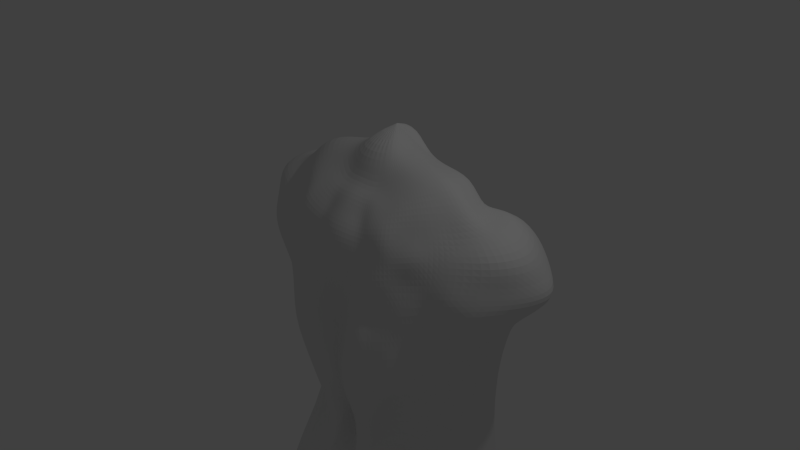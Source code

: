 # Source: AyushGun.blend  (saved by Blender 2.74.0; exported with 4.5.12 LTS)
import bpy
from mathutils import Matrix  # noqa: F401  (used for matrix-valued properties, if any)

bpy.ops.wm.read_factory_settings(use_empty=True)
scene = bpy.context.scene
scene.name = 'Scene'

# ---- collections
col_collection_1 = bpy.data.collections.new('Collection 1'); scene.collection.children.link(col_collection_1)

# ---- world
world_world = bpy.data.worlds.new('World'); scene.world = world_world
world_world.color = (0.05088, 0.05088, 0.05088)
world_world.use_sun_shadow = False
world_world.sun_shadow_jitter_overblur = 0.0
world_world.cycles.sampling_method = 'MANUAL'
world_world.cycles.sample_map_resolution = 256

# ---- cameras
cam_camera = bpy.data.cameras.new('Camera')
cam_camera.clip_end = 100.0
cam_camera.lens = 35.0
cam_camera.sensor_width = 32.0
cam_camera.sensor_height = 18.0
cam_camera.ortho_scale = 7.314
cam_camera.dof.focus_distance = 0.0
cam_camera.dof.aperture_fstop = 128.0

# ---- lights
light_lamp = bpy.data.lights.new('Lamp', 'POINT')
light_lamp.transmission_factor = 0.0
light_lamp.cutoff_distance = 30.0
light_lamp.energy = 100.0
light_lamp.shadow_buffer_clip_start = 1.001
light_lamp.shadow_soft_size = 0.1
light_lamp.shadow_maximum_resolution = 0.006
light_lamp.use_absolute_resolution = True
light_lamp.cycles.use_multiple_importance_sampling = False

# ---- meshes
me_sphere = bpy.data.meshes.new('Sphere')
me_sphere.from_pydata([(-0.2925, 0.3639, 1.415), (-0.6379, 0.2473, 1.33), (-0.9924, 0.1258, 1.245), (-1.233, 0.03371, 0.9944), (-1.399, -0.0008796, 0.6933), (-1.572, -0.1533, 0.563), (-1.638, -0.2774, 0.3045), (-1.618, -0.381, -0.001721), (-1.561, -0.2167, -0.3566), (-1.526, -0.1723, -0.9253), (-1.09, -0.0946, -1.555), (-0.8406, -0.1739, -2.493), (-1.092, -0.7971, -3.372), (-1.295, -1.102, -4.623), (-0.6372, -0.8909, -4.777), (-0.3002, 0.4294, 1.402), (-0.6708, 0.3627, 1.317), (-1.082, 0.2796, 1.281), (-1.396, 0.2349, 1.014), (-1.621, 0.1437, 0.7765), (-2.006, -0.005043, 0.6443), (-1.994, -0.009732, 0.2977), (-1.916, -0.1803, 0.04829), (-1.789, -0.2847, -0.2184), (-1.641, -0.0651, -0.8089), (-1.199, 0.1109, -1.475), (-1.1, -0.0351, -2.642), (-1.52, -0.6246, -3.92), (-1.208, 0.04286, -4.909), (-0.735, -0.4705, -5.083), (-0.298, 0.491, 1.385), (-0.6687, 0.4904, 1.271), (-1.09, 0.4816, 1.214), (-1.406, 0.4385, 0.8482), (-1.773, 0.3727, 0.8399), (-2.177, 0.3337, 0.6413), (-2.248, 0.3402, 0.2889), (-2.285, 0.2876, 0.04643), (-1.994, 0.04903, -0.1984), (-1.762, 0.1343, -0.6715), (-1.359, 0.3648, -1.451), (-1.548, 0.3664, -3.121), (-1.86, -0.06404, -4.846), (-1.515, 0.182, -6.724), (-1.195, -0.3213, -5.659), (-0.2829, 0.5461, 1.368), (-0.6408, 0.602, 1.237), (-1.059, 0.6581, 1.178), (-1.332, 0.5878, 0.822), (-1.719, 0.6258, 0.867), (-2.107, 0.6508, 0.6196), (-2.264, 0.6267, 0.2713), (-2.391, 0.6419, 0.04819), (-2.17, 0.6128, -0.2342), (-1.753, 0.5928, -0.5652), (-1.424, 0.6635, -1.478), (-1.606, 0.7552, -3.33), (-1.844, 2.056, -6.721), (-1.608, 0.2396, -7.857), (-0.7758, -0.1665, -7.588), (-0.2542, 0.5981, 1.361), (-0.5791, 0.6877, 1.205), (-0.9729, 0.8007, 1.142), (-1.192, 0.7297, 0.8057), (-1.496, 0.8491, 0.9147), (-1.883, 0.9208, 0.6511), (-2.147, 0.9029, 0.2412), (-2.285, 0.9284, 0.01684), (-1.962, 0.9657, -0.2228), (-1.62, 0.9738, -0.6511), (-1.331, 0.9018, -1.455), (-1.496, 0.8175, -3.831), (-0.928, 2.565, -7.462), (-1.139, 2.109, -7.41), (-0.4059, 0.01554, -7.912), (-0.2199, 0.6621, 1.415), (-0.4762, 0.7281, 1.166), (-0.7817, 0.8607, 1.081), (-0.9901, 0.8204, 0.7487), (-1.194, 0.9095, 0.7156), (-1.48, 1.107, 0.7772), (-1.739, 1.277, 0.4008), (-1.67, 1.313, 0.1685), (-1.507, 1.212, 0.009709), (-1.453, 1.189, -0.6744), (-1.246, 1.122, -1.528), (-0.9208, 1.194, -2.613), (-0.7214, 1.81, -5.5), (-0.3621, 2.368, -7.827), (-0.01952, 0.1136, -8.064), (-0.1663, 0.7232, 1.498), (-0.3525, 0.7373, 1.125), (-0.5242, 0.8548, 0.9845), (-0.6977, 0.9739, 0.797), (-0.871, 1.053, 0.5859), (-1.074, 1.08, 0.5243), (-1.329, 1.14, 0.7453), (-1.38, 1.324, 0.376), (-1.41, 1.372, -0.3117), (-1.357, 1.444, -0.9321), (-0.9989, 1.41, -1.687), (-0.7775, 1.114, -2.551), (-0.5576, 1.301, -4.312), (-0.4189, 1.357, -5.223), (-0.1666, 0.328, -5.328), (-0.0831, 0.7717, 1.521), (-0.176, 0.7488, 1.066), (-0.2694, 0.878, 0.9445), (-0.3555, 1.032, 0.7904), (-0.446, 1.218, 0.617), (-0.5496, 1.302, 0.359), (-0.643, 1.344, 0.2997), (-0.6771, 1.446, 0.1243), (-0.6075, 1.5, -1.225), (-0.3598, 1.444, -1.85), (-0.4169, 1.508, -2.455), (-0.2762, 1.088, -3.831), (-0.2014, 0.8962, -4.694), (-0.1108, 0.2857, -5.032), (7.693e-07, 0.7889, 1.521), (6.233e-07, 0.6744, 0.982), (7.767e-07, 0.8702, 0.9314), (8.224e-07, 1.023, 0.7825), (7.907e-07, 1.199, 0.588), (7.916e-07, 1.309, 0.3394), (1.05e-06, 1.399, 0.1716), (9.747e-07, 1.481, 0.05192), (-2.596e-05, 1.501, -1.288), (-5.805e-06, 1.087, -3.988), (-4.707e-06, 0.8168, -4.617), (1.01e-05, 0.291, -4.973), (0.0831, 0.7717, 1.521), (0.176, 0.7488, 1.066), (0.2694, 0.878, 0.9445), (0.3555, 1.032, 0.7904), (0.446, 1.218, 0.617), (0.5496, 1.302, 0.359), (0.643, 1.344, 0.2997), (0.6771, 1.446, 0.1243), (0.6075, 1.5, -1.225), (0.3597, 1.444, -1.85), (0.4171, 1.507, -2.455), (0.2762, 1.088, -3.831), (0.2014, 0.8961, -4.694), (0.1108, 0.2856, -5.031), (0.1663, 0.7232, 1.498), (0.3525, 0.7373, 1.125), (0.5242, 0.8548, 0.9845), (0.6977, 0.9739, 0.797), (0.871, 1.053, 0.5859), (1.074, 1.08, 0.5243), (1.329, 1.14, 0.7453), (1.38, 1.324, 0.376), (1.41, 1.372, -0.3117), (1.357, 1.444, -0.9321), (0.9988, 1.41, -1.687), (0.7776, 1.113, -2.551), (0.5576, 1.301, -4.312), (0.4188, 1.357, -5.223), (0.1664, 0.328, -5.324), (0.2199, 0.6621, 1.415), (0.4762, 0.7281, 1.166), (0.7817, 0.8607, 1.081), (0.9901, 0.8204, 0.7487), (1.194, 0.9095, 0.7156), (1.48, 1.107, 0.7772), (1.739, 1.277, 0.4008), (1.67, 1.313, 0.1685), (1.507, 1.212, 0.009708), (1.453, 1.189, -0.6744), (1.246, 1.122, -1.528), (0.9208, 1.194, -2.613), (0.7214, 1.809, -5.5), (0.362, 2.367, -7.827), (0.01943, 0.1131, -8.064), (0.2542, 0.5981, 1.361), (0.5791, 0.6877, 1.205), (0.9729, 0.8007, 1.142), (1.192, 0.7297, 0.8057), (1.496, 0.8491, 0.9147), (1.883, 0.9208, 0.6511), (2.147, 0.9029, 0.2412), (2.285, 0.9284, 0.01684), (1.962, 0.9657, -0.2228), (1.62, 0.9738, -0.6511), (1.331, 0.9018, -1.455), (1.496, 0.8174, -3.831), (0.9281, 2.564, -7.462), (1.139, 2.109, -7.41), (0.4053, 0.01363, -7.903), (0.2829, 0.5461, 1.368), (0.6408, 0.602, 1.237), (1.059, 0.6581, 1.178), (1.332, 0.5878, 0.822), (1.719, 0.6258, 0.867), (2.107, 0.6508, 0.6196), (2.264, 0.6267, 0.2713), (2.391, 0.6419, 0.04819), (2.17, 0.6128, -0.2342), (1.753, 0.5928, -0.5652), (1.424, 0.6635, -1.478), (1.606, 0.7552, -3.33), (1.843, 2.055, -6.72), (1.608, 0.2396, -7.857), (0.8044, -0.1638, -7.539), (0.298, 0.491, 1.385), (0.6687, 0.4904, 1.271), (1.09, 0.4816, 1.214), (1.406, 0.4385, 0.8482), (1.773, 0.3727, 0.8399), (2.177, 0.3337, 0.6413), (2.248, 0.3402, 0.2889), (2.285, 0.2876, 0.04643), (1.994, 0.04903, -0.1984), (1.762, 0.1343, -0.6715), (1.359, 0.3648, -1.451), (1.548, 0.3664, -3.121), (1.877, -0.01694, -4.813), (1.629, 0.4235, -6.154), (1.057, -0.3473, -5.674), (0.3002, 0.4294, 1.402), (0.6708, 0.3627, 1.317), (1.082, 0.2796, 1.281), (1.396, 0.2349, 1.014), (1.621, 0.1437, 0.7765), (2.006, -0.005043, 0.6443), (1.994, -0.009732, 0.2977), (1.916, -0.1803, 0.04829), (1.789, -0.2847, -0.2184), (1.641, -0.0651, -0.8089), (1.199, 0.1109, -1.475), (1.1, -0.0351, -2.642), (1.526, -0.5595, -3.843), (1.457, 0.4934, -4.539), (0.7114, -0.4426, -5.022), (0.2925, 0.3639, 1.415), (0.6379, 0.2473, 1.33), (0.9924, 0.1258, 1.245), (1.233, 0.03371, 0.9944), (1.399, -0.0008797, 0.6933), (1.572, -0.1533, 0.563), (1.638, -0.2774, 0.3045), (1.618, -0.381, -0.001721), (1.561, -0.2167, -0.3566), (1.526, -0.1723, -0.9253), (1.09, -0.0946, -1.555), (0.8406, -0.1739, -2.493), (1.089, -0.7191, -3.334), (1.38, -0.9954, -4.521), (0.6577, -0.8603, -4.732), (0.2841, 0.2909, 1.433), (0.5844, 0.1506, 1.317), (0.8871, 0.01772, 1.198), (1.09, -0.09897, 0.9819), (1.225, -0.1646, 0.7085), (1.313, -0.231, 0.4932), (1.358, -0.3397, 0.2453), (1.391, -0.3876, -0.09877), (1.384, -0.236, -0.4984), (1.388, -0.293, -1.039), (0.9129, -0.2836, -1.706), (0.6988, -0.2561, -2.44), (0.7785, -0.6315, -3.211), (0.7826, -0.9783, -4.051), (0.4543, -1.033, -4.502), (0.2759, 0.2085, 1.453), (0.5156, 0.06417, 1.28), (0.7785, -0.06489, 1.14), (0.97, -0.1947, 0.97), (1.054, -0.278, 0.6988), (1.144, -0.4296, 0.4865), (1.13, -0.3524, 0.1658), (1.221, -0.4757, -0.1838), (1.216, -0.4068, -0.6157), (1.254, -0.4266, -1.132), (0.6577, -0.3769, -1.819), (0.6302, -0.3109, -2.451), (0.6284, -0.6587, -3.204), (0.5215, -1.035, -3.905), (0.308, -1.12, -4.391), (0.2602, 0.1277, 1.468), (0.4292, -0.012, 1.21), (0.6438, -0.1457, 1.071), (0.8074, -0.3004, 0.923), (0.8918, -0.4065, 0.6881), (0.9692, -0.5127, 0.418), (0.9595, -0.4536, 0.1538), (1.002, -0.5473, -0.2602), (1.036, -0.535, -0.6963), (1.088, -0.5651, -1.188), (0.605, -0.4562, -1.842), (0.4612, -0.362, -2.458), (0.5206, -0.7534, -3.242), (0.3762, -1.086, -3.871), (0.2101, -1.149, -4.347), (0.2293, 0.06624, 1.469), (0.3505, -0.06781, 1.138), (0.519, -0.2148, 1.008), (0.6358, -0.38, 0.8568), (0.7432, -0.5555, 0.6904), (0.7511, -0.5818, 0.3684), (0.8099, -0.6386, 0.1241), (0.7874, -0.5537, -0.2942), (0.8658, -0.66, -0.782), (0.873, -0.6891, -1.233), (0.5715, -0.6091, -1.894), (0.3961, -0.4676, -2.678), (0.4498, -0.8277, -3.292), (0.2814, -1.103, -3.864), (0.1433, -1.139, -4.328), (0.1847, 0.02341, 1.463), (0.2754, -0.1026, 1.081), (0.3847, -0.2784, 0.9753), (0.44, -0.4443, 0.8154), (0.4997, -0.5643, 0.5874), (0.5398, -0.5659, 0.3447), (0.5784, -0.7139, 0.03987), (0.5978, -0.6174, -0.3426), (0.6605, -0.7356, -0.8302), (0.5801, -0.6781, -1.332), (0.4541, -0.6931, -1.922), (0.1803, -0.4996, -2.555), (0.3663, -0.8136, -3.237), (0.2032, -1.093, -3.836), (0.09351, -1.116, -4.31), (-2.178e-06, -1.099, -4.372), (0.13, -0.005351, 1.46), (0.1883, -0.1247, 1.067), (0.2534, -0.3127, 0.9696), (0.2964, -0.4208, 0.7453), (0.3503, -0.5488, 0.5669), (0.3705, -0.6022, 0.3169), (0.3683, -0.6296, 0.01842), (0.4328, -0.762, -0.3952), (0.4652, -0.8679, -0.8537), (0.3174, -0.722, -1.377), (0.2261, -0.7371, -1.907), (0.1058, -0.4675, -2.378), (0.2936, -0.7503, -3.104), (0.1334, -1.086, -3.783), (0.04729, -1.111, -4.292), (0.06793, -0.02274, 1.461), (0.0957, -0.1364, 1.07), (0.1397, -0.326, 0.9776), (0.1603, -0.4646, 0.7764), (0.1769, -0.6262, 0.6049), (0.1969, -0.6547, 0.3218), (0.1907, -0.6212, -0.005452), (0.1302, -0.6055, -0.4251), (0.1173, -0.6913, -0.8949), (0.09067, -0.7636, -1.41), (0.05214, -0.6369, -1.908), (0.07337, -0.3633, -2.301), (0.1477, -0.508, -2.856), (0.06248, -1.089, -3.699), (0.02493, -1.142, -4.164), (5.566e-07, -0.02839, 1.461), (3.784e-07, -0.1403, 1.073), (3.965e-07, -0.3317, 0.99), (1.878e-07, -0.4995, 0.7946), (1.53e-07, -0.6465, 0.606), (5.289e-07, -0.7129, 0.3547), (6.201e-07, -0.6707, -0.01152), (2.833e-07, -0.5102, -0.4551), (1.031e-07, -0.5614, -0.909), (3.725e-08, -0.601, -1.358), (-1.49e-08, -0.5942, -1.919), (7.451e-08, -0.294, -2.292), (6.379e-07, -0.2298, -2.757), (-9.718e-07, -1.076, -3.666), (-6.475e-06, -1.145, -4.133), (-0.06793, -0.02274, 1.461), (-0.0957, -0.1364, 1.07), (-0.1397, -0.326, 0.9776), (-0.1603, -0.4646, 0.7764), (-0.1769, -0.6262, 0.6049), (-0.1969, -0.6547, 0.3218), (-0.1907, -0.6212, -0.005454), (-0.1302, -0.6055, -0.4251), (-0.1173, -0.6913, -0.8949), (-0.09067, -0.7636, -1.41), (-0.05214, -0.6369, -1.908), (-0.07336, -0.3633, -2.301), (-0.1477, -0.508, -2.856), (-0.06244, -1.089, -3.699), (-0.02493, -1.142, -4.164), (-0.13, -0.005351, 1.46), (-0.1883, -0.1247, 1.067), (-0.2534, -0.3127, 0.9696), (-0.2964, -0.4208, 0.7453), (-0.3503, -0.5488, 0.5669), (-0.3705, -0.6022, 0.3169), (-0.3683, -0.6296, 0.01842), (-0.4328, -0.762, -0.3952), (-0.4652, -0.8679, -0.8537), (-0.3174, -0.722, -1.377), (-0.2261, -0.7371, -1.907), (-0.1058, -0.4675, -2.378), (-0.2937, -0.7503, -3.104), (-0.1331, -1.088, -3.784), (-0.04722, -1.111, -4.293), (-0.1847, 0.02341, 1.463), (-0.2754, -0.1026, 1.081), (-0.3847, -0.2784, 0.9753), (-0.44, -0.4443, 0.8154), (-0.4997, -0.5643, 0.5874), (-0.5398, -0.5659, 0.3447), (-0.5784, -0.7139, 0.03986), (-0.5978, -0.6174, -0.3426), (-0.6605, -0.7356, -0.8302), (-0.5801, -0.6781, -1.332), (-0.4541, -0.6931, -1.922), (-0.1803, -0.4996, -2.555), (-0.3663, -0.8136, -3.237), (-0.203, -1.094, -3.836), (-0.09344, -1.116, -4.31), (-0.2293, 0.06624, 1.469), (-0.3505, -0.06781, 1.138), (-0.519, -0.2148, 1.008), (-0.6358, -0.38, 0.8568), (-0.7432, -0.5555, 0.6904), (-0.7511, -0.5818, 0.3684), (-0.8099, -0.6386, 0.1241), (-0.7874, -0.5537, -0.2942), (-0.8658, -0.66, -0.782), (-0.873, -0.6891, -1.233), (-0.5715, -0.6091, -1.894), (-0.3961, -0.4676, -2.678), (-0.4497, -0.8278, -3.292), (-0.2812, -1.103, -3.865), (-0.1432, -1.139, -4.328), (-0.2602, 0.1277, 1.468), (-0.4292, -0.012, 1.21), (-0.6438, -0.1457, 1.071), (-0.8074, -0.3004, 0.923), (-0.8918, -0.4065, 0.6881), (-0.9692, -0.5127, 0.418), (-0.9595, -0.4536, 0.1538), (-1.002, -0.5473, -0.2602), (-1.036, -0.535, -0.6963), (-1.088, -0.5651, -1.188), (-0.605, -0.4562, -1.842), (-0.4612, -0.362, -2.458), (-0.52, -0.7545, -3.244), (-0.3748, -1.087, -3.875), (-0.2092, -1.148, -4.35), (4.913e-08, 0.4499, 1.7), (-0.2759, 0.2085, 1.453), (-0.5156, 0.06417, 1.28), (-0.7785, -0.06489, 1.14), (-0.97, -0.1947, 0.97), (-1.054, -0.278, 0.6988), (-1.144, -0.4296, 0.4865), (-1.13, -0.3524, 0.1658), (-1.221, -0.4757, -0.1838), (-1.216, -0.4068, -0.6157), (-1.254, -0.4266, -1.132), (-0.6577, -0.3769, -1.819), (-0.6302, -0.3109, -2.451), (-0.6275, -0.6659, -3.21), (-0.5146, -1.042, -3.918), (-0.3034, -1.12, -4.4), (-0.2841, 0.2909, 1.433), (-0.5844, 0.1506, 1.317), (-0.8871, 0.01772, 1.198), (-1.09, -0.09897, 0.9819), (-1.225, -0.1646, 0.7085), (-1.313, -0.231, 0.4932), (-1.358, -0.3397, 0.2453), (-1.391, -0.3876, -0.09877), (-1.384, -0.236, -0.4984), (-1.388, -0.293, -1.039), (-0.9129, -0.2836, -1.706), (-0.6988, -0.2561, -2.44), (-0.7803, -0.6599, -3.226), (-0.7579, -1.01, -4.088), (-0.4408, -1.041, -4.523), (-1.567, 1.406, 0.138), (-1.489, 1.338, 0.01633), (-1.242, 1.474, 0.1161), (-1.408, 1.443, -0.3192), (-1.357, 1.51, -0.935), (-0.6659, 1.564, -0.05212), (-0.6066, 1.564, -1.228), (-1.337e-07, 1.59, -0.1104), (-2.601e-05, 1.566, -1.29), (0.6659, 1.564, -0.05212), (0.6066, 1.564, -1.228), (1.242, 1.474, 0.1161), (1.408, 1.443, -0.3192), (1.357, 1.51, -0.935), (1.567, 1.406, 0.138), (1.489, 1.338, 0.01633), (-0.6052, 1.678, -1.225), (-0.3633, 1.628, -1.843), (-0.2267, 1.613, -2.411), (-0.1662, 1.494, -3.144), (-2.596e-05, 1.684, -1.288), (-3.2e-05, 1.684, -1.695), (-3.106e-05, 1.649, -2.101), (-2.77e-05, 1.603, -2.64), (-1.824e-05, 1.483, -3.26), (0.6052, 1.678, -1.225), (0.3633, 1.628, -1.843), (0.2266, 1.612, -2.411), (0.1662, 1.493, -3.144), (-0.1309, 1.643, -2.103), (-0.1126, 1.64, -2.196), (-3.597e-05, 1.642, -2.224), (0.1308, 1.643, -2.103), (0.1125, 1.64, -2.196), (-0.3583, 1.717, -1.419), (-0.297, 1.678, -1.606), (-0.1717, 1.722, -1.429), (-0.1565, 1.695, -1.578), (0.1716, 1.722, -1.429), (0.1564, 1.695, -1.578), (0.3583, 1.717, -1.419), (0.2969, 1.678, -1.606), (-0.08303, 1.644, -2.15), (-0.07831, 1.644, -2.181), (-0.04077, 1.645, -2.153), (-0.04036, 1.644, -2.189), (0.04071, 1.645, -2.153), (0.04029, 1.644, -2.189), (0.08296, 1.644, -2.15), (0.07824, 1.644, -2.181), (-1.463, 1.498, 0.05101), (-1.456, 1.477, -0.05078), (-1.217, 1.581, -0.07477), (-1.349, 1.615, -0.3334), (-1.357, 1.694, -0.935), (-0.7027, 1.687, -0.2591), (-0.8961, 1.809, -0.63), (-0.605, 1.743, -1.228), (-3.281e-06, 1.709, -0.3317), (-1.293e-05, 1.827, -0.677), (-2.601e-05, 1.75, -1.29), (0.7027, 1.687, -0.2591), (0.8961, 1.809, -0.63), (0.605, 1.743, -1.228), (1.217, 1.581, -0.07477), (1.349, 1.615, -0.3334), (1.357, 1.694, -0.935), (1.463, 1.498, 0.05101), (1.456, 1.477, -0.05078), (-0.1729, -0.8346, -4.855), (-0.1988, -0.7402, -4.987), (-0.2943, -0.6933, -5.186), (-0.3895, -0.6933, -5.376), (-0.3165, -0.6212, -5.356), (-0.1348, -0.4646, -5.249), (-0.1269, -0.528, -5.171), (-0.07039, -0.5275, -5.154), (4.25e-05, -0.5267, -5.155), (0.07048, -0.5275, -5.154), (0.127, -0.5281, -5.171), (0.1353, -0.4654, -5.249), (0.3147, -0.6217, -5.354), (0.3865, -0.6939, -5.37), (0.2809, -0.7001, -5.182), (0.1957, -0.7374, -4.979), (0.1799, -0.8323, -4.847), (0.1491, -0.9171, -4.753), (0.1098, -0.9682, -4.701), (0.07532, -0.9844, -4.676), (0.04909, -0.9772, -4.665), (0.03031, -0.9631, -4.658), (-8.474e-05, -0.76, -4.938), (0.0189, -0.9547, -4.65), (-0.03024, -0.9631, -4.658), (-0.01886, -0.9548, -4.65), (-0.04895, -0.977, -4.665), (-0.07492, -0.9837, -4.677), (-0.1081, -0.9667, -4.703), (-0.1445, -0.9159, -4.758)], [], [(8, 7, 22, 23), (6, 5, 20, 21), (4, 3, 18, 19), (2, 1, 16, 17), (13, 12, 27, 28), (11, 10, 25, 26), (9, 8, 23, 24), (7, 6, 21, 22), (5, 4, 19, 20), (3, 2, 17, 18), (14, 13, 28, 29), (1, 0, 15, 16), (12, 11, 26, 27), (10, 9, 24, 25), (18, 17, 32, 33), (29, 28, 43, 44), (16, 15, 30, 31), (27, 26, 41, 42), (25, 24, 39, 40), (23, 22, 37, 38), (21, 20, 35, 36), (19, 18, 33, 34), (17, 16, 31, 32), (28, 27, 42, 43), (26, 25, 40, 41), (24, 23, 38, 39), (22, 21, 36, 37), (20, 19, 34, 35), (33, 32, 47, 48), (44, 43, 58, 59), (31, 30, 45, 46), (42, 41, 56, 57), (40, 39, 54, 55), (38, 37, 52, 53), (36, 35, 50, 51), (34, 33, 48, 49), (32, 31, 46, 47), (43, 42, 57, 58), (41, 40, 55, 56), (39, 38, 53, 54), (37, 36, 51, 52), (35, 34, 49, 50), (48, 47, 62, 63), (59, 58, 73, 74), (46, 45, 60, 61), (57, 56, 71, 72), (55, 54, 69, 70), (53, 52, 67, 68), (51, 50, 65, 66), (49, 48, 63, 64), (47, 46, 61, 62), (58, 57, 72, 73), (56, 55, 70, 71), (54, 53, 68, 69), (52, 51, 66, 67), (50, 49, 64, 65), (63, 62, 77, 78), (74, 73, 88, 89), (61, 60, 75, 76), (72, 71, 86, 87), (70, 69, 84, 85), (68, 67, 82, 83), (66, 65, 80, 81), (64, 63, 78, 79), (62, 61, 76, 77), (73, 72, 87, 88), (71, 70, 85, 86), (69, 68, 83, 84), (67, 66, 81, 82), (65, 64, 79, 80), (78, 77, 92, 93), (89, 88, 103, 104), (76, 75, 90, 91), (87, 86, 101, 102), (85, 84, 99, 100), (138, 152, 488, 486), (81, 80, 95, 96), (79, 78, 93, 94), (77, 76, 91, 92), (88, 87, 102, 103), (86, 85, 100, 101), (84, 83, 98, 99), (82, 81, 96, 97), (80, 79, 94, 95), (93, 92, 107, 108), (104, 103, 117, 118), (91, 90, 105, 106), (102, 101, 115, 116), (100, 99, 113, 114), (139, 127, 485, 487), (96, 95, 110, 111), (94, 93, 108, 109), (92, 91, 106, 107), (103, 102, 116, 117), (101, 100, 114, 115), (83, 82, 477, 478), (97, 96, 111, 112), (95, 94, 109, 110), (108, 107, 121, 122), (118, 117, 129, 130), (106, 105, 119, 120), (126, 138, 486, 484), (111, 110, 124, 125), (109, 108, 122, 123), (107, 106, 120, 121), (117, 116, 128, 129), (98, 83, 478, 480), (112, 111, 125, 126), (110, 109, 123, 124), (122, 121, 133, 134), (130, 129, 143, 144), (120, 119, 131, 132), (168, 153, 489, 492), (125, 124, 136, 137), (123, 122, 134, 135), (121, 120, 132, 133), (129, 128, 142, 143), (127, 113, 483, 485), (126, 125, 137, 138), (124, 123, 135, 136), (134, 133, 147, 148), (144, 143, 158, 159), (132, 131, 145, 146), (142, 141, 156, 157), (140, 139, 154, 155), (112, 126, 484, 482), (137, 136, 150, 151), (135, 134, 148, 149), (133, 132, 146, 147), (143, 142, 157, 158), (141, 140, 155, 156), (113, 99, 481, 483), (138, 137, 151, 152), (136, 135, 149, 150), (148, 147, 162, 163), (159, 158, 173, 174), (146, 145, 160, 161), (157, 156, 171, 172), (155, 154, 169, 170), (99, 98, 480, 481), (151, 150, 165, 166), (149, 148, 163, 164), (147, 146, 161, 162), (158, 157, 172, 173), (156, 155, 170, 171), (154, 153, 168, 169), (152, 151, 166, 167), (150, 149, 164, 165), (163, 162, 177, 178), (174, 173, 188, 189), (161, 160, 175, 176), (172, 171, 186, 187), (170, 169, 184, 185), (168, 167, 182, 183), (166, 165, 180, 181), (164, 163, 178, 179), (162, 161, 176, 177), (173, 172, 187, 188), (171, 170, 185, 186), (169, 168, 183, 184), (167, 166, 181, 182), (165, 164, 179, 180), (178, 177, 192, 193), (189, 188, 203, 204), (176, 175, 190, 191), (187, 186, 201, 202), (185, 184, 199, 200), (183, 182, 197, 198), (181, 180, 195, 196), (179, 178, 193, 194), (177, 176, 191, 192), (188, 187, 202, 203), (186, 185, 200, 201), (184, 183, 198, 199), (182, 181, 196, 197), (180, 179, 194, 195), (193, 192, 207, 208), (204, 203, 218, 219), (191, 190, 205, 206), (202, 201, 216, 217), (200, 199, 214, 215), (198, 197, 212, 213), (196, 195, 210, 211), (194, 193, 208, 209), (192, 191, 206, 207), (203, 202, 217, 218), (201, 200, 215, 216), (199, 198, 213, 214), (197, 196, 211, 212), (195, 194, 209, 210), (208, 207, 222, 223), (219, 218, 233, 234), (206, 205, 220, 221), (217, 216, 231, 232), (215, 214, 229, 230), (213, 212, 227, 228), (211, 210, 225, 226), (209, 208, 223, 224), (207, 206, 221, 222), (218, 217, 232, 233), (216, 215, 230, 231), (214, 213, 228, 229), (212, 211, 226, 227), (210, 209, 224, 225), (223, 222, 237, 238), (234, 233, 248, 249), (221, 220, 235, 236), (232, 231, 246, 247), (230, 229, 244, 245), (228, 227, 242, 243), (226, 225, 240, 241), (224, 223, 238, 239), (222, 221, 236, 237), (233, 232, 247, 248), (231, 230, 245, 246), (229, 228, 243, 244), (227, 226, 241, 242), (225, 224, 239, 240), (238, 237, 252, 253), (249, 248, 263, 264), (236, 235, 250, 251), (247, 246, 261, 262), (245, 244, 259, 260), (243, 242, 257, 258), (241, 240, 255, 256), (239, 238, 253, 254), (237, 236, 251, 252), (248, 247, 262, 263), (246, 245, 260, 261), (244, 243, 258, 259), (242, 241, 256, 257), (240, 239, 254, 255), (253, 252, 267, 268), (264, 263, 278, 279), (251, 250, 265, 266), (262, 261, 276, 277), (260, 259, 274, 275), (258, 257, 272, 273), (256, 255, 270, 271), (254, 253, 268, 269), (252, 251, 266, 267), (263, 262, 277, 278), (261, 260, 275, 276), (259, 258, 273, 274), (257, 256, 271, 272), (255, 254, 269, 270), (268, 267, 282, 283), (279, 278, 293, 294), (266, 265, 280, 281), (277, 276, 291, 292), (275, 274, 289, 290), (273, 272, 287, 288), (271, 270, 285, 286), (269, 268, 283, 284), (267, 266, 281, 282), (278, 277, 292, 293), (276, 275, 290, 291), (274, 273, 288, 289), (272, 271, 286, 287), (270, 269, 284, 285), (283, 282, 297, 298), (294, 293, 308, 309), (281, 280, 295, 296), (292, 291, 306, 307), (290, 289, 304, 305), (288, 287, 302, 303), (286, 285, 300, 301), (284, 283, 298, 299), (282, 281, 296, 297), (293, 292, 307, 308), (291, 290, 305, 306), (289, 288, 303, 304), (287, 286, 301, 302), (285, 284, 299, 300), (298, 297, 312, 313), (309, 308, 323, 324), (296, 295, 310, 311), (307, 306, 321, 322), (305, 304, 319, 320), (303, 302, 317, 318), (301, 300, 315, 316), (299, 298, 313, 314), (297, 296, 311, 312), (308, 307, 322, 323), (306, 305, 320, 321), (304, 303, 318, 319), (302, 301, 316, 317), (300, 299, 314, 315), (313, 312, 328, 329), (324, 323, 339, 340), (311, 310, 326, 327), (322, 321, 337, 338), (320, 319, 335, 336), (318, 317, 333, 334), (316, 315, 331, 332), (314, 313, 329, 330), (312, 311, 327, 328), (323, 322, 338, 339), (321, 320, 336, 337), (319, 318, 334, 335), (317, 316, 332, 333), (315, 314, 330, 331), (329, 328, 343, 344), (340, 339, 354, 355), (327, 326, 341, 342), (338, 337, 352, 353), (336, 335, 350, 351), (334, 333, 348, 349), (332, 331, 346, 347), (330, 329, 344, 345), (328, 327, 342, 343), (339, 338, 353, 354), (337, 336, 351, 352), (335, 334, 349, 350), (333, 332, 347, 348), (331, 330, 345, 346), (344, 343, 358, 359), (355, 354, 369, 370), (342, 341, 356, 357), (353, 352, 367, 368), (351, 350, 365, 366), (349, 348, 363, 364), (347, 346, 361, 362), (345, 344, 359, 360), (343, 342, 357, 358), (354, 353, 368, 369), (352, 351, 366, 367), (350, 349, 364, 365), (348, 347, 362, 363), (346, 345, 360, 361), (359, 358, 373, 374), (370, 369, 384, 385), (357, 356, 371, 372), (368, 367, 382, 383), (366, 365, 380, 381), (364, 363, 378, 379), (362, 361, 376, 377), (360, 359, 374, 375), (358, 357, 372, 373), (369, 368, 383, 384), (367, 366, 381, 382), (365, 364, 379, 380), (363, 362, 377, 378), (361, 360, 375, 376), (374, 373, 388, 389), (385, 384, 399, 400), (372, 371, 386, 387), (383, 382, 397, 398), (381, 380, 395, 396), (379, 378, 393, 394), (377, 376, 391, 392), (375, 374, 389, 390), (373, 372, 387, 388), (384, 383, 398, 399), (382, 381, 396, 397), (380, 379, 394, 395), (378, 377, 392, 393), (376, 375, 390, 391), (389, 388, 403, 404), (400, 399, 414, 415), (387, 386, 401, 402), (398, 397, 412, 413), (396, 395, 410, 411), (394, 393, 408, 409), (392, 391, 406, 407), (390, 389, 404, 405), (388, 387, 402, 403), (399, 398, 413, 414), (397, 396, 411, 412), (395, 394, 409, 410), (393, 392, 407, 408), (391, 390, 405, 406), (404, 403, 418, 419), (415, 414, 429, 430), (402, 401, 416, 417), (413, 412, 427, 428), (411, 410, 425, 426), (409, 408, 423, 424), (407, 406, 421, 422), (405, 404, 419, 420), (403, 402, 417, 418), (414, 413, 428, 429), (412, 411, 426, 427), (410, 409, 424, 425), (408, 407, 422, 423), (406, 405, 420, 421), (419, 418, 433, 434), (430, 429, 444, 445), (417, 416, 431, 432), (428, 427, 442, 443), (426, 425, 440, 441), (424, 423, 438, 439), (422, 421, 436, 437), (420, 419, 434, 435), (418, 417, 432, 433), (429, 428, 443, 444), (427, 426, 441, 442), (425, 424, 439, 440), (423, 422, 437, 438), (421, 420, 435, 436), (434, 433, 449, 450), (445, 444, 460, 461), (432, 431, 447, 448), (443, 442, 458, 459), (441, 440, 456, 457), (439, 438, 454, 455), (437, 436, 452, 453), (435, 434, 450, 451), (433, 432, 448, 449), (444, 443, 459, 460), (442, 441, 457, 458), (440, 439, 455, 456), (438, 437, 453, 454), (436, 435, 451, 452), (450, 449, 464, 465), (461, 460, 475, 476), (448, 447, 462, 463), (459, 458, 473, 474), (457, 456, 471, 472), (455, 454, 469, 470), (453, 452, 467, 468), (451, 450, 465, 466), (449, 448, 463, 464), (460, 459, 474, 475), (458, 457, 472, 473), (456, 455, 470, 471), (454, 453, 468, 469), (452, 451, 466, 467), (445, 461, 574, 573), (0, 446, 15), (118, 130, 554, 553), (15, 446, 30), (89, 104, 552, 551), (30, 446, 45), (264, 279, 564, 563), (45, 446, 60), (309, 324, 567, 566), (60, 446, 75), (174, 189, 558, 557), (75, 446, 90), (14, 29, 547, 546), (90, 446, 105), (74, 89, 551, 550), (105, 446, 119), (249, 264, 563, 562), (119, 446, 131), (325, 400, 571, 568), (131, 446, 145), (159, 174, 557, 556), (145, 446, 160), (234, 249, 562, 561), (160, 446, 175), (59, 74, 550, 549), (175, 446, 190), (144, 159, 556, 555), (190, 446, 205), (219, 234, 561, 560), (205, 446, 220), (44, 59, 549, 548), (220, 446, 235), (430, 445, 573, 572), (235, 446, 250), (294, 309, 566, 565), (250, 446, 265), (204, 219, 560, 559), (265, 446, 280), (130, 144, 555, 554), (280, 446, 295), (29, 44, 548, 547), (295, 446, 310), (415, 430, 572, 570), (310, 446, 326), (325, 340, 355), (326, 446, 341), (325, 355, 370), (341, 446, 356), (325, 370, 385), (356, 446, 371), (325, 385, 400), (371, 446, 386), (461, 476, 575, 574), (386, 446, 401), (476, 14, 546, 575), (401, 446, 416), (104, 118, 553, 552), (416, 446, 431), (279, 294, 565, 564), (431, 446, 447), (324, 340, 569, 567), (447, 446, 462), (465, 464, 2, 3), (476, 475, 13, 14), (463, 462, 0, 1), (474, 473, 11, 12), (472, 471, 9, 10), (470, 469, 7, 8), (468, 467, 5, 6), (466, 465, 3, 4), (340, 325, 568, 569), (464, 463, 1, 2), (475, 474, 12, 13), (462, 446, 0), (473, 472, 10, 11), (471, 470, 8, 9), (469, 468, 6, 7), (467, 466, 4, 5), (140, 141, 504, 503), (485, 483, 534, 537), (480, 478, 528, 530), (127, 139, 502, 497), (482, 484, 535, 532), (491, 492, 545, 544), (488, 491, 544, 541), (483, 481, 531, 534), (113, 127, 497, 493), (479, 482, 532, 529), (115, 114, 494, 495), (478, 477, 527, 528), (142, 128, 501, 505), (139, 140, 503, 502), (490, 487, 540, 543), (481, 480, 530, 531), (141, 142, 505, 504), (486, 488, 541, 538), (477, 479, 529, 527), (128, 116, 496, 501), (492, 489, 542, 545), (487, 485, 537, 540), (114, 113, 493, 494), (484, 486, 538, 535), (116, 115, 495, 496), (489, 490, 543, 542), (167, 168, 492, 491), (154, 139, 487, 490), (152, 167, 491, 488), (82, 97, 479, 477), (153, 154, 490, 489), (97, 112, 482, 479), (496, 495, 500, 501), (504, 500, 508, 510), (501, 500, 504, 505), (498, 503, 509, 499), (503, 504, 510, 509), (494, 498, 499, 506), (500, 495, 507, 508), (495, 494, 506, 507), (512, 511, 513, 514), (493, 511, 512, 494), (497, 513, 511, 493), (498, 514, 513, 497), (494, 512, 514, 498), (516, 515, 517, 518), (497, 515, 516, 498), (502, 517, 515, 497), (503, 518, 517, 502), (498, 516, 518, 503), (520, 519, 521, 522), (506, 519, 520, 507), (499, 521, 519, 506), (508, 522, 521, 499), (507, 520, 522, 508), (524, 523, 525, 526), (499, 523, 524, 508), (509, 525, 523, 499), (510, 526, 525, 509), (508, 524, 526, 510), (528, 527, 529, 530), (530, 529, 532, 533), (531, 530, 533, 534), (533, 532, 535, 536), (534, 533, 536, 537), (536, 535, 538, 539), (537, 536, 539, 540), (539, 538, 541, 542), (540, 539, 542, 543), (542, 541, 544, 545), (568, 546, 547), (568, 547, 548), (568, 548, 549), (568, 549, 550), (568, 550, 551), (568, 551, 552), (568, 552, 553), (568, 553, 554), (568, 554, 555), (568, 555, 556), (568, 556, 557), (568, 557, 558), (568, 558, 559), (568, 559, 560), (568, 560, 561), (568, 561, 562), (568, 562, 563), (568, 563, 564), (568, 564, 565), (568, 565, 566), (568, 566, 567), (568, 567, 569), (568, 571, 570), (568, 570, 572), (568, 572, 573), (568, 573, 574), (568, 574, 575), (568, 575, 546), (400, 415, 570, 571), (189, 204, 559, 558)])
me_sphere.use_remesh_preserve_volume = False
me_sphere.use_remesh_preserve_attributes = False
me_sphere.use_mirror_vertex_groups = False
me_sphere.update()

# ---- objects
ob_sphere = bpy.data.objects.new('Sphere', me_sphere)
ob_lamp = bpy.data.objects.new('Lamp', light_lamp)
ob_camera = bpy.data.objects.new('Camera', cam_camera)

# ---- transforms, parenting, visibility, modifiers, constraints
ob_sphere.location = (0.0, 0.0, 0.0)
ob_sphere.lineart.crease_threshold = 0.0
_m = ob_sphere.modifiers.new('Subsurf', 'SUBSURF')
_m.uv_smooth = 'PRESERVE_CORNERS'
_m.quality = 2
_m.levels = 3
_m.show_only_control_edges = False
ob_lamp.location = (4.076, 1.005, 5.904)
ob_lamp.rotation_euler = (0.6503, 0.05522, 1.866)
ob_lamp.lock_rotations_4d = False
ob_lamp.empty_display_type = 'ARROWS'
ob_lamp.color = (0.0, 0.0, 0.0, 0.0)
ob_lamp.lineart.crease_threshold = 0.0
ob_camera.location = (7.481, -6.508, 5.344)
ob_camera.rotation_euler = (1.109, 0.01082, 0.8149)
ob_camera.lock_rotations_4d = False
ob_camera.empty_display_type = 'ARROWS'
ob_camera.color = (0.0, 0.0, 0.0, 0.0)
ob_camera.display_type = 'WIRE'
ob_camera.lineart.crease_threshold = 0.0

# ---- collection membership
col_collection_1.objects.link(ob_sphere)
col_collection_1.objects.link(ob_lamp)
col_collection_1.objects.link(ob_camera)

# ---- scene / render settings (as saved in the file)
scene.camera = ob_camera
scene.frame_start = 1; scene.frame_end = 250; scene.frame_set(1)
scene.render.engine = 'BLENDER_EEVEE_NEXT'
scene.render.resolution_percentage = 50
scene.render.dither_intensity = 0.0
scene.cycles.use_denoising = False
scene.cycles.samples = 10
scene.cycles.sampling_pattern = 'TABULATED_SOBOL'
scene.cycles.light_sampling_threshold = 0.0
scene.cycles.use_adaptive_sampling = False
scene.cycles.use_light_tree = False
scene.cycles.blur_glossy = 0.0
scene.cycles.pixel_filter_type = 'GAUSSIAN'
scene.cycles.sample_clamp_indirect = 0.0
scene.view_settings.view_transform = 'Standard'
bpy.context.view_layer.update()
